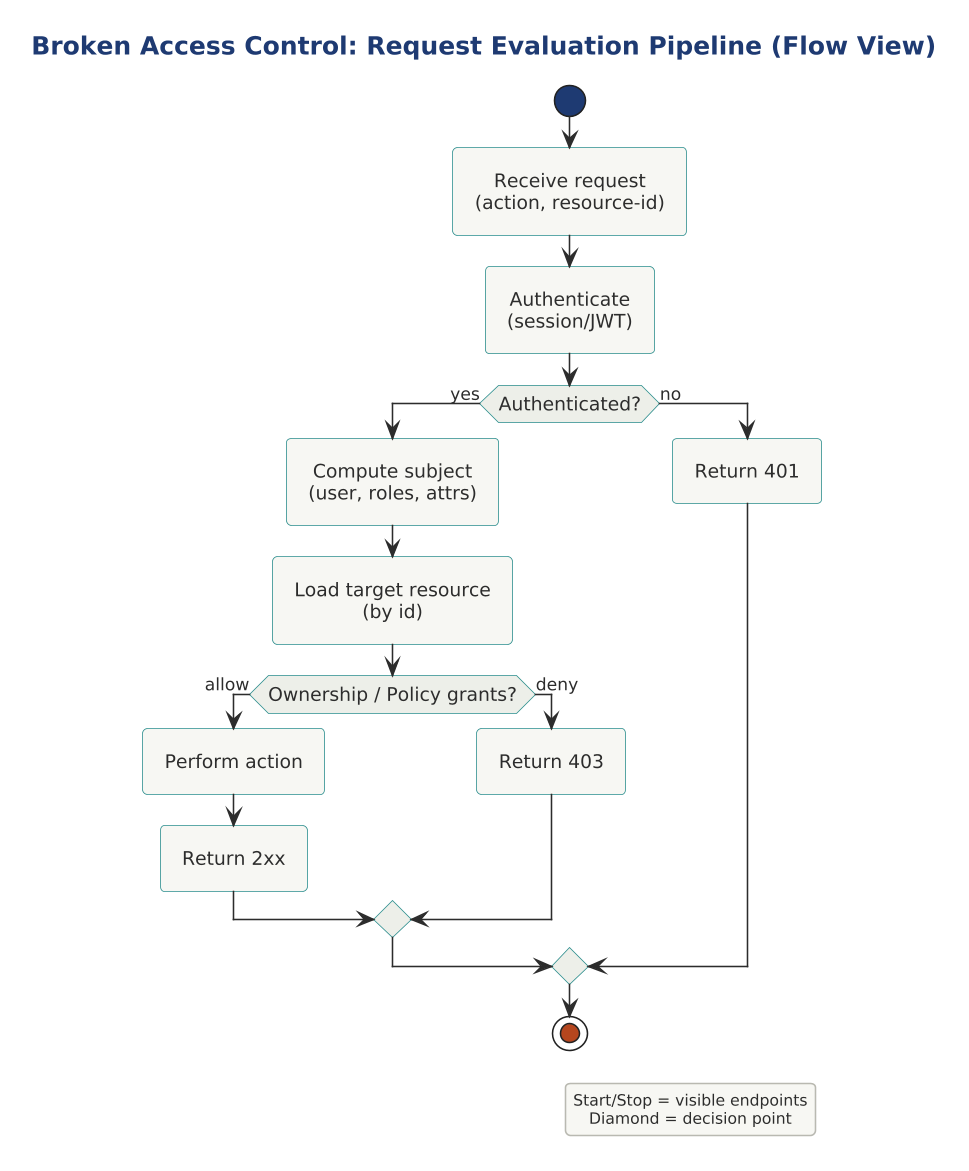

The diagram above was rendered by PlantUML. Its source (embedded in the PNG):
@startuml

scale 1.5625



title Broken Access Control: Request Evaluation Pipeline (Flow View)

!include ../../../../../../../tooling/styles/plantuml/behavioral/activity-diagram-style.iuml

start
:Receive request\n(action, resource-id);
:Authenticate\n(session/JWT);
if (Authenticated?) then (yes)
  :Compute subject\n(user, roles, attrs);
  :Load target resource\n(by id);
  if (Ownership / Policy grants?) then (allow)
    :Perform action;
    :Return 2xx;
  else (deny)
    :Return 403;
  endif
else (no)
  :Return 401;
endif
stop

legend right
Start/Stop = visible endpoints
Diamond = decision point
endlegend
@enduml